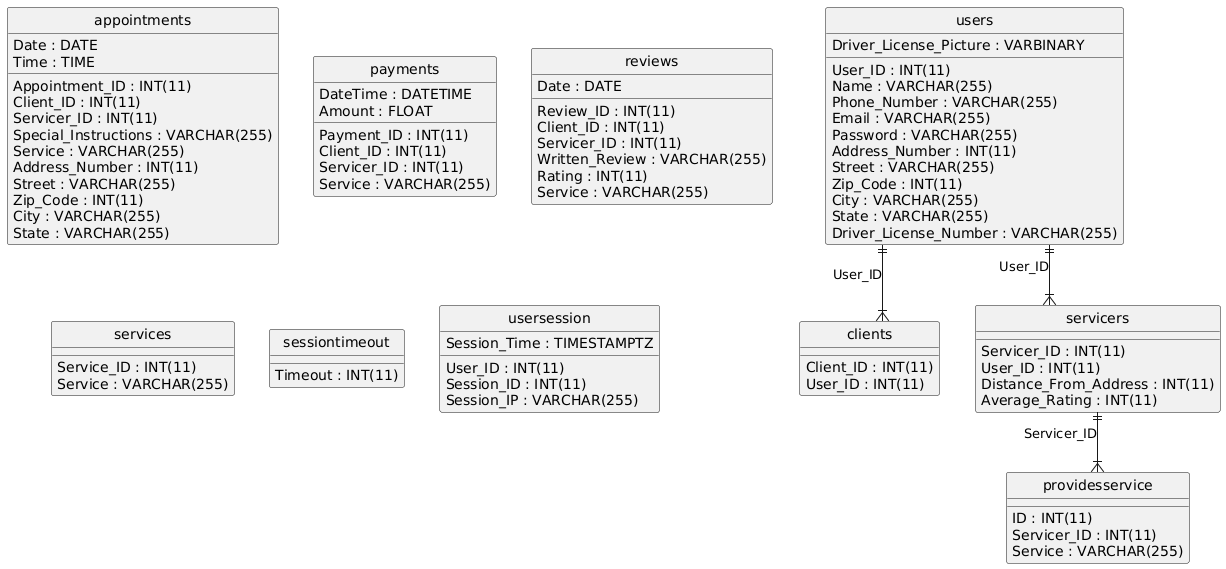

The diagram above was rendered by PlantUML. Its source (embedded in the PNG):
@startuml
hide circle
skinparam linetype ortho

entity "appointments" as appointments {
  Appointment_ID : INT(11)
  Client_ID : INT(11)
  Servicer_ID : INT(11)
  Special_Instructions : VARCHAR(255)
  Date : DATE
  Time : TIME
  Service : VARCHAR(255)
  Address_Number : INT(11)
  Street : VARCHAR(255)
  Zip_Code : INT(11)
  City : VARCHAR(255)
  State : VARCHAR(255)
}

entity "clients" as clients {
  Client_ID : INT(11)
  User_ID : INT(11)
}

entity "payments" as payments {
  Payment_ID : INT(11)
  Client_ID : INT(11)
  Servicer_ID : INT(11)
  Service : VARCHAR(255)
  DateTime : DATETIME
  Amount : FLOAT
}

entity "providesservice" as providesservice {
  ID : INT(11)
  Servicer_ID : INT(11)
  Service : VARCHAR(255)
}

entity "reviews" as reviews {
  Review_ID : INT(11)
  Client_ID : INT(11)
  Servicer_ID : INT(11)
  Written_Review : VARCHAR(255)
  Rating : INT(11)
  Service : VARCHAR(255)
  Date : DATE
}

entity "servicers" as servicers {
  Servicer_ID : INT(11)
  User_ID : INT(11)
  Distance_From_Address : INT(11)
  Average_Rating : INT(11)
}

entity "services" as services {
  Service_ID : INT(11)
  Service : VARCHAR(255)
}

entity "sessiontimeout" as sessiontimeout {
  Timeout : INT(11)
}

entity "users" as users {
  User_ID : INT(11)
  Name : VARCHAR(255)
  Phone_Number : VARCHAR(255)
  Email : VARCHAR(255)
  Password : VARCHAR(255)
  Address_Number : INT(11)
  Street : VARCHAR(255)
  Zip_Code : INT(11)
  City : VARCHAR(255)
  State : VARCHAR(255)
  Driver_License_Number : VARCHAR(255)
  Driver_License_Picture : VARBINARY
}

entity "usersession" as usersession {
  User_ID : INT(11)
  Session_ID : INT(11)
  Session_Time : TIMESTAMPTZ
  Session_IP : VARCHAR(255)
}

users ||--|{ clients : "User_ID"
servicers ||--|{ providesservice : "Servicer_ID"
users ||--|{ servicers : "User_ID"
@enduml